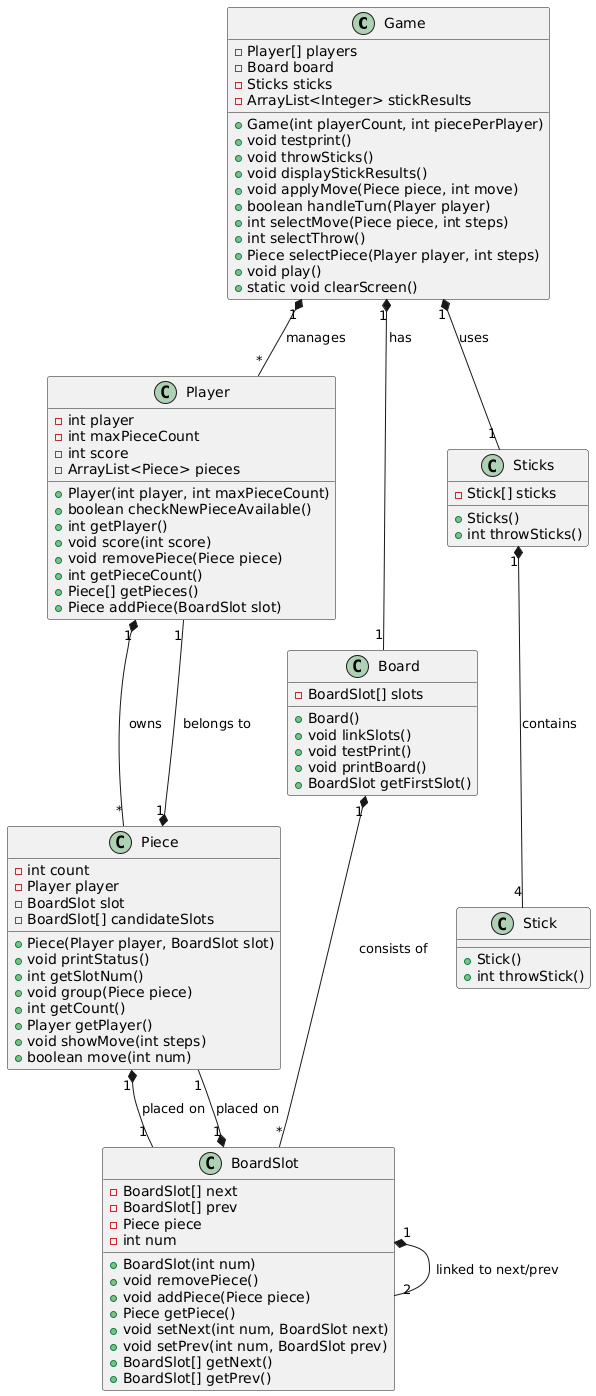

The diagram above was rendered by PlantUML. Its source (embedded in the PNG):
@startuml
' 클래스들
class Game {
    - Player[] players
    - Board board
    - Sticks sticks
    - ArrayList<Integer> stickResults
    + Game(int playerCount, int piecePerPlayer)
    + void testprint()
    + void throwSticks()
    + void displayStickResults()
    + void applyMove(Piece piece, int move)
    + boolean handleTurn(Player player)
    + int selectMove(Piece piece, int steps)
    + int selectThrow()
    + Piece selectPiece(Player player, int steps)
    + void play()
    + static void clearScreen()
}

class Player {
    - int player
    - int maxPieceCount
    - int score
    - ArrayList<Piece> pieces
    + Player(int player, int maxPieceCount)
    + boolean checkNewPieceAvailable()
    + int getPlayer()
    + void score(int score)
    + void removePiece(Piece piece)
    + int getPieceCount()
    + Piece[] getPieces()
    + Piece addPiece(BoardSlot slot)
}

class Piece {
    - int count
    - Player player
    - BoardSlot slot
    - BoardSlot[] candidateSlots
    + Piece(Player player, BoardSlot slot)
    + void printStatus()
    + int getSlotNum()
    + void group(Piece piece)
    + int getCount()
    + Player getPlayer()
    + void showMove(int steps)
    + boolean move(int num)
}

class BoardSlot {
    - BoardSlot[] next
    - BoardSlot[] prev
    - Piece piece
    - int num
    + BoardSlot(int num)
    + void removePiece()
    + void addPiece(Piece piece)
    + Piece getPiece()
    + void setNext(int num, BoardSlot next)
    + void setPrev(int num, BoardSlot prev)
    + BoardSlot[] getNext()
    + BoardSlot[] getPrev()
}

class Board {
    - BoardSlot[] slots
    + Board()
    + void linkSlots()
    + void testPrint()
    + void printBoard()
    + BoardSlot getFirstSlot()
}

class Stick {
    + Stick()
    + int throwStick()
}

class Sticks {
    - Stick[] sticks
    + Sticks()
    + int throwSticks()
}

' 관계들
Game "1" *-- "*" Player : manages
Game "1" *-- "1" Board : has
Game "1" *-- "1" Sticks : uses
Player "1" *-- "*" Piece : owns
Piece "1" *-- "1" BoardSlot : placed on
BoardSlot "1" *-- "1" Piece : placed on
Piece "1" *-- "1" Player : belongs to
Board "1" *-- "*" BoardSlot : consists of
BoardSlot "1" *-- "2" BoardSlot : linked to next/prev
Sticks "1" *-- "4" Stick : contains
@enduml